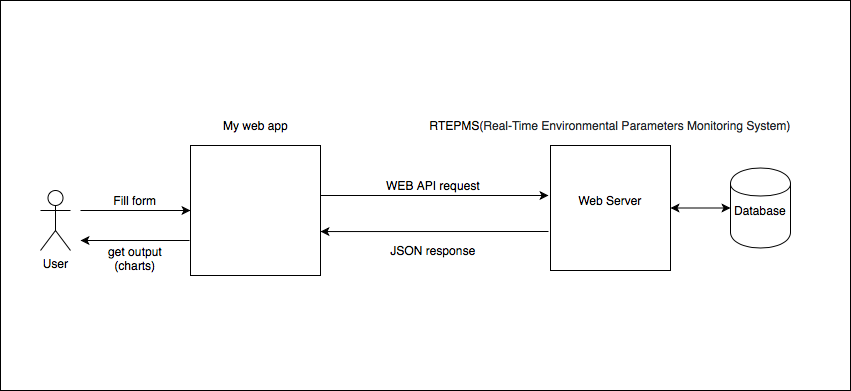

The diagram above was exported from draw.io. Its source (the exported page's mxGraphModel, read from the mxfile embedded in the PNG):
<mxGraphModel dx="946" dy="557" grid="1" gridSize="10" guides="1" tooltips="1" connect="1" arrows="1" fold="1" page="1" pageScale="1" pageWidth="850" pageHeight="1100" math="0" shadow="0">
  <root>
    <mxCell id="0" />
    <mxCell id="1" parent="0" />
    <mxCell id="EcHP3s0lpQxEhdDJ-hAC-19" value="" style="rounded=0;whiteSpace=wrap;html=1;" vertex="1" parent="1">
      <mxGeometry x="50" y="90" width="850" height="390" as="geometry" />
    </mxCell>
    <mxCell id="EcHP3s0lpQxEhdDJ-hAC-1" value="User" style="shape=umlActor;verticalLabelPosition=bottom;labelBackgroundColor=#ffffff;verticalAlign=top;html=1;outlineConnect=0;" vertex="1" parent="1">
      <mxGeometry x="90" y="280" width="30" height="60" as="geometry" />
    </mxCell>
    <mxCell id="EcHP3s0lpQxEhdDJ-hAC-2" value="" style="endArrow=classic;html=1;" edge="1" parent="1" target="EcHP3s0lpQxEhdDJ-hAC-3">
      <mxGeometry width="50" height="50" relative="1" as="geometry">
        <mxPoint x="130" y="300" as="sourcePoint" />
        <mxPoint x="280" y="300" as="targetPoint" />
      </mxGeometry>
    </mxCell>
    <mxCell id="EcHP3s0lpQxEhdDJ-hAC-3" value="" style="whiteSpace=wrap;html=1;aspect=fixed;" vertex="1" parent="1">
      <mxGeometry x="240" y="235" width="130" height="130" as="geometry" />
    </mxCell>
    <mxCell id="EcHP3s0lpQxEhdDJ-hAC-4" value="My web app" style="text;html=1;strokeColor=none;fillColor=none;align=center;verticalAlign=middle;whiteSpace=wrap;rounded=0;" vertex="1" parent="1">
      <mxGeometry x="267.5" y="200" width="75" height="30" as="geometry" />
    </mxCell>
    <mxCell id="EcHP3s0lpQxEhdDJ-hAC-5" value="" style="endArrow=classic;html=1;" edge="1" parent="1">
      <mxGeometry width="50" height="50" relative="1" as="geometry">
        <mxPoint x="239" y="330" as="sourcePoint" />
        <mxPoint x="130" y="330" as="targetPoint" />
      </mxGeometry>
    </mxCell>
    <mxCell id="EcHP3s0lpQxEhdDJ-hAC-6" value="Fill form" style="text;html=1;strokeColor=none;fillColor=none;align=center;verticalAlign=middle;whiteSpace=wrap;rounded=0;" vertex="1" parent="1">
      <mxGeometry x="150" y="280" width="70" height="20" as="geometry" />
    </mxCell>
    <mxCell id="EcHP3s0lpQxEhdDJ-hAC-7" value="get output&lt;br&gt;(charts)" style="text;html=1;strokeColor=none;fillColor=none;align=center;verticalAlign=middle;whiteSpace=wrap;rounded=0;" vertex="1" parent="1">
      <mxGeometry x="150" y="337.5" width="70" height="20" as="geometry" />
    </mxCell>
    <mxCell id="EcHP3s0lpQxEhdDJ-hAC-8" value="" style="rounded=0;whiteSpace=wrap;html=1;" vertex="1" parent="1">
      <mxGeometry x="600" y="235" width="120" height="125" as="geometry" />
    </mxCell>
    <mxCell id="EcHP3s0lpQxEhdDJ-hAC-9" value="RTEPMS&lt;span style=&quot;color: rgb(36 , 41 , 46) ; background-color: rgb(255 , 255 , 255)&quot;&gt;&lt;font style=&quot;font-size: 12px&quot;&gt;(Real-Time Environmental Parameters Monitoring System)&lt;/font&gt;&lt;/span&gt;" style="text;html=1;strokeColor=none;fillColor=none;align=center;verticalAlign=middle;whiteSpace=wrap;rounded=0;" vertex="1" parent="1">
      <mxGeometry x="465" y="210" width="390" height="10" as="geometry" />
    </mxCell>
    <mxCell id="EcHP3s0lpQxEhdDJ-hAC-13" value="" style="endArrow=classic;html=1;" edge="1" parent="1">
      <mxGeometry width="50" height="50" relative="1" as="geometry">
        <mxPoint x="370" y="285" as="sourcePoint" />
        <mxPoint x="598" y="285" as="targetPoint" />
      </mxGeometry>
    </mxCell>
    <mxCell id="EcHP3s0lpQxEhdDJ-hAC-14" value="WEB API request" style="text;html=1;strokeColor=none;fillColor=none;align=center;verticalAlign=middle;whiteSpace=wrap;rounded=0;" vertex="1" parent="1">
      <mxGeometry x="342.5" y="260" width="280" height="30" as="geometry" />
    </mxCell>
    <mxCell id="EcHP3s0lpQxEhdDJ-hAC-15" value="" style="endArrow=classic;html=1;entryX=1;entryY=0.662;entryDx=0;entryDy=0;entryPerimeter=0;" edge="1" parent="1" target="EcHP3s0lpQxEhdDJ-hAC-3">
      <mxGeometry width="50" height="50" relative="1" as="geometry">
        <mxPoint x="598" y="321" as="sourcePoint" />
        <mxPoint x="140" y="390" as="targetPoint" />
      </mxGeometry>
    </mxCell>
    <mxCell id="EcHP3s0lpQxEhdDJ-hAC-18" value="JSON response" style="text;html=1;strokeColor=none;fillColor=none;align=center;verticalAlign=middle;whiteSpace=wrap;rounded=0;" vertex="1" parent="1">
      <mxGeometry x="397.5" y="330" width="170" height="20" as="geometry" />
    </mxCell>
    <mxCell id="EcHP3s0lpQxEhdDJ-hAC-20" value="Web Server" style="text;html=1;strokeColor=none;fillColor=none;align=center;verticalAlign=middle;whiteSpace=wrap;rounded=0;" vertex="1" parent="1">
      <mxGeometry x="620" y="285" width="80" height="10" as="geometry" />
    </mxCell>
    <mxCell id="EcHP3s0lpQxEhdDJ-hAC-22" value="" style="shape=cylinder;whiteSpace=wrap;html=1;boundedLbl=1;backgroundOutline=1;" vertex="1" parent="1">
      <mxGeometry x="780" y="257.5" width="60" height="80" as="geometry" />
    </mxCell>
    <mxCell id="EcHP3s0lpQxEhdDJ-hAC-23" value="" style="endArrow=classic;startArrow=classic;html=1;entryX=0;entryY=0.5;entryDx=0;entryDy=0;exitX=1;exitY=0.5;exitDx=0;exitDy=0;" edge="1" parent="1" source="EcHP3s0lpQxEhdDJ-hAC-8" target="EcHP3s0lpQxEhdDJ-hAC-22">
      <mxGeometry width="50" height="50" relative="1" as="geometry">
        <mxPoint x="720" y="330" as="sourcePoint" />
        <mxPoint x="770" y="280" as="targetPoint" />
      </mxGeometry>
    </mxCell>
    <mxCell id="EcHP3s0lpQxEhdDJ-hAC-24" value="Database" style="text;html=1;strokeColor=none;fillColor=none;align=center;verticalAlign=middle;whiteSpace=wrap;rounded=0;" vertex="1" parent="1">
      <mxGeometry x="790" y="290" width="40" height="20" as="geometry" />
    </mxCell>
  </root>
</mxGraphModel>